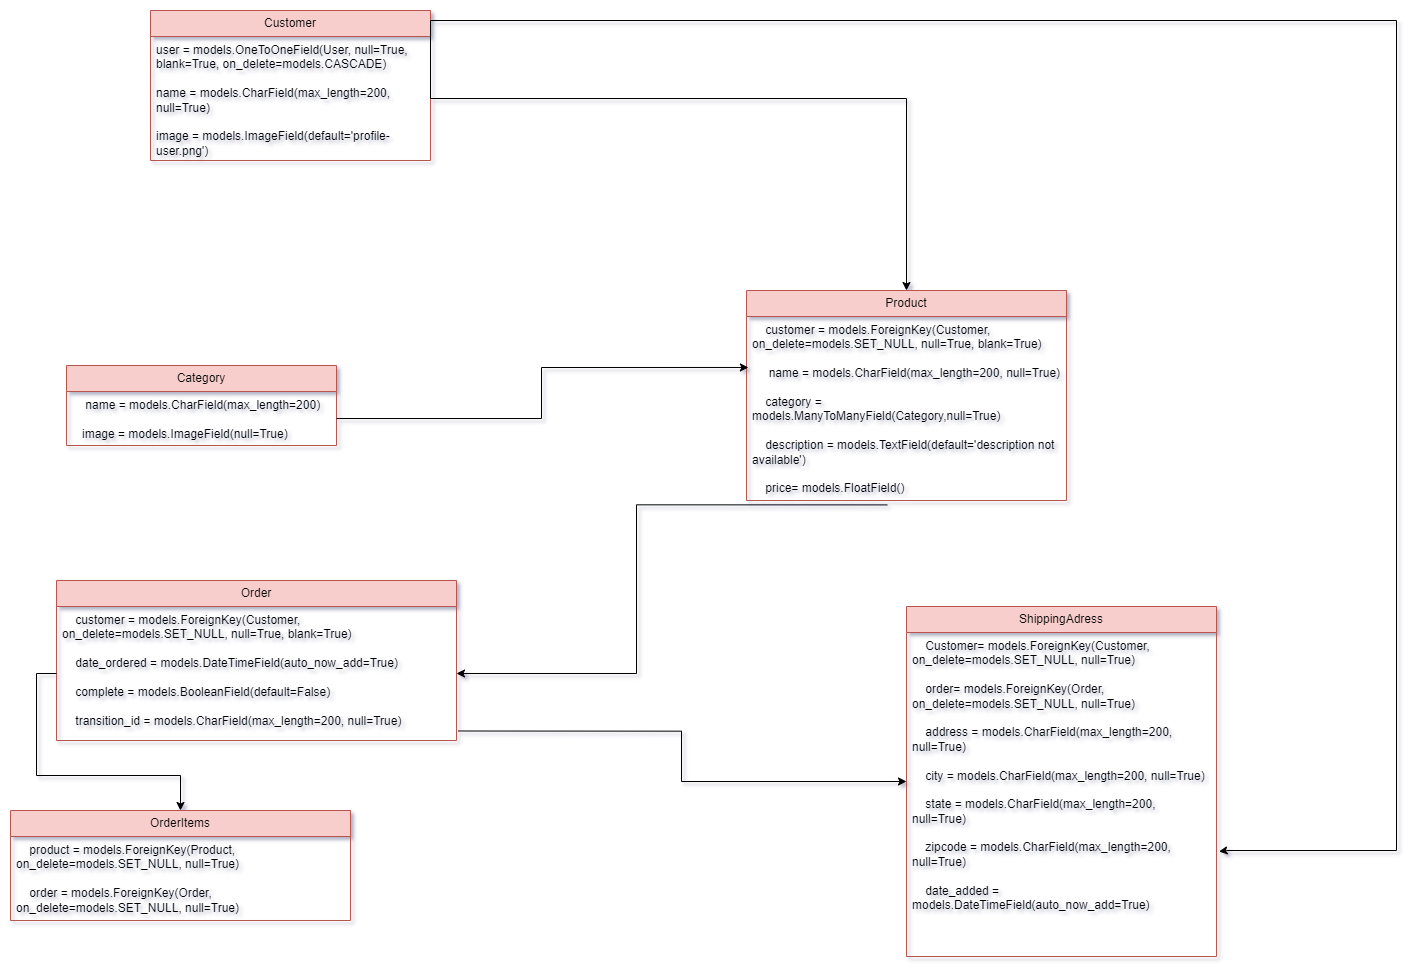

The diagram above was exported from draw.io. Its source (the exported page's mxGraphModel, read from the mxfile embedded in the PNG):
<mxGraphModel dx="2647" dy="1540" grid="1" gridSize="10" guides="1" tooltips="1" connect="1" arrows="1" fold="1" page="1" pageScale="1" pageWidth="827" pageHeight="1169" math="0" shadow="0">
  <root>
    <mxCell id="0" />
    <mxCell id="1" parent="0" />
    <mxCell id="32hRS4l0B0xgB1vImgMY-1" value="Customer" style="swimlane;fontStyle=0;childLayout=stackLayout;horizontal=1;startSize=26;fillColor=#f8cecc;horizontalStack=0;resizeParent=1;resizeParentMax=0;resizeLast=0;collapsible=1;marginBottom=0;whiteSpace=wrap;html=1;strokeColor=#b85450;" vertex="1" parent="1">
      <mxGeometry x="287" y="119" width="280" height="150" as="geometry" />
    </mxCell>
    <mxCell id="32hRS4l0B0xgB1vImgMY-2" value="&lt;div&gt;&lt;span style=&quot;background-color: initial;&quot;&gt;user = models.OneToOneField(User, null=True, blank=True, on_delete=models.CASCADE)&lt;/span&gt;&lt;br&gt;&lt;/div&gt;&lt;div&gt;&lt;br&gt;&lt;/div&gt;&lt;div&gt;name = models.CharField(max_length=200, null=True)&lt;/div&gt;&lt;div&gt;&lt;br&gt;&lt;/div&gt;&lt;div&gt;image = models.ImageField(default='profile-user.png')&lt;/div&gt;" style="text;strokeColor=none;fillColor=none;align=left;verticalAlign=top;spacingLeft=4;spacingRight=4;overflow=hidden;rotatable=0;points=[[0,0.5],[1,0.5]];portConstraint=eastwest;whiteSpace=wrap;html=1;" vertex="1" parent="32hRS4l0B0xgB1vImgMY-1">
      <mxGeometry y="26" width="280" height="124" as="geometry" />
    </mxCell>
    <mxCell id="32hRS4l0B0xgB1vImgMY-16" value="Category" style="swimlane;fontStyle=0;childLayout=stackLayout;horizontal=1;startSize=26;fillColor=#f8cecc;horizontalStack=0;resizeParent=1;resizeParentMax=0;resizeLast=0;collapsible=1;marginBottom=0;whiteSpace=wrap;html=1;strokeColor=#b85450;" vertex="1" parent="1">
      <mxGeometry x="203" y="474" width="270" height="80" as="geometry" />
    </mxCell>
    <mxCell id="32hRS4l0B0xgB1vImgMY-17" value="&lt;div&gt;&amp;nbsp; &amp;nbsp; name = models.CharField(max_length=200)&lt;/div&gt;&lt;div&gt;&amp;nbsp;&lt;/div&gt;&lt;div&gt;&amp;nbsp;&amp;nbsp; image = models.ImageField(null=True)&lt;/div&gt;" style="text;strokeColor=none;fillColor=none;align=left;verticalAlign=top;spacingLeft=4;spacingRight=4;overflow=hidden;rotatable=0;points=[[0,0.5],[1,0.5]];portConstraint=eastwest;whiteSpace=wrap;html=1;" vertex="1" parent="32hRS4l0B0xgB1vImgMY-16">
      <mxGeometry y="26" width="270" height="54" as="geometry" />
    </mxCell>
    <mxCell id="32hRS4l0B0xgB1vImgMY-19" value="Product" style="swimlane;fontStyle=0;childLayout=stackLayout;horizontal=1;startSize=26;fillColor=#f8cecc;horizontalStack=0;resizeParent=1;resizeParentMax=0;resizeLast=0;collapsible=1;marginBottom=0;whiteSpace=wrap;html=1;strokeColor=#b85450;" vertex="1" parent="1">
      <mxGeometry x="883" y="399" width="320" height="210" as="geometry" />
    </mxCell>
    <mxCell id="32hRS4l0B0xgB1vImgMY-20" value="&lt;div&gt;&amp;nbsp; &amp;nbsp; customer = models.ForeignKey(Customer, on_delete=models.SET_NULL, null=True, blank=True)&lt;/div&gt;&lt;div&gt;&amp;nbsp; &amp;nbsp;&lt;/div&gt;&lt;div&gt;&amp;nbsp; &amp;nbsp; &amp;nbsp;&lt;span style=&quot;background-color: initial;&quot;&gt;name = models.CharField(max_length=200, null=True)&lt;/span&gt;&lt;/div&gt;&lt;div&gt;&lt;br&gt;&lt;/div&gt;&lt;div&gt;&amp;nbsp; &amp;nbsp; category = models.ManyToManyField(Category,null=True)&lt;/div&gt;&lt;div&gt;&lt;br&gt;&lt;/div&gt;&lt;div&gt;&amp;nbsp; &amp;nbsp; description = models.TextField(default='description not available')&lt;/div&gt;&lt;div&gt;&lt;br&gt;&lt;/div&gt;&lt;div&gt;&amp;nbsp; &amp;nbsp; price= models.FloatField()&lt;/div&gt;&lt;div&gt;&lt;br&gt;&lt;/div&gt;&lt;div&gt;&amp;nbsp; &amp;nbsp; digital= models.BooleanField(default=False, null=True,blank=False)&lt;/div&gt;&lt;div&gt;&lt;br&gt;&lt;/div&gt;&lt;div&gt;&amp;nbsp; &amp;nbsp; image = models.ImageField(null=True)&lt;/div&gt;" style="text;strokeColor=none;fillColor=none;align=left;verticalAlign=top;spacingLeft=4;spacingRight=4;overflow=hidden;rotatable=0;points=[[0,0.5],[1,0.5]];portConstraint=eastwest;whiteSpace=wrap;html=1;" vertex="1" parent="32hRS4l0B0xgB1vImgMY-19">
      <mxGeometry y="26" width="320" height="184" as="geometry" />
    </mxCell>
    <mxCell id="32hRS4l0B0xgB1vImgMY-21" value="Order" style="swimlane;fontStyle=0;childLayout=stackLayout;horizontal=1;startSize=26;fillColor=#f8cecc;horizontalStack=0;resizeParent=1;resizeParentMax=0;resizeLast=0;collapsible=1;marginBottom=0;whiteSpace=wrap;html=1;strokeColor=#b85450;" vertex="1" parent="1">
      <mxGeometry x="193" y="689" width="400" height="160" as="geometry" />
    </mxCell>
    <mxCell id="32hRS4l0B0xgB1vImgMY-22" value="&lt;div&gt;&amp;nbsp; &amp;nbsp; customer = models.ForeignKey(Customer, on_delete=models.SET_NULL, null=True, blank=True)&lt;/div&gt;&lt;div&gt;&lt;br&gt;&lt;/div&gt;&lt;div&gt;&amp;nbsp; &amp;nbsp; date_ordered = models.DateTimeField(auto_now_add=True)&lt;/div&gt;&lt;div&gt;&lt;br&gt;&lt;/div&gt;&lt;div&gt;&amp;nbsp; &amp;nbsp; complete = models.BooleanField(default=False)&lt;/div&gt;&lt;div&gt;&lt;br&gt;&lt;/div&gt;&lt;div&gt;&amp;nbsp; &amp;nbsp; transition_id = models.CharField(max_length=200, null=True)&lt;/div&gt;" style="text;strokeColor=none;fillColor=none;align=left;verticalAlign=top;spacingLeft=4;spacingRight=4;overflow=hidden;rotatable=0;points=[[0,0.5],[1,0.5]];portConstraint=eastwest;whiteSpace=wrap;html=1;" vertex="1" parent="32hRS4l0B0xgB1vImgMY-21">
      <mxGeometry y="26" width="400" height="134" as="geometry" />
    </mxCell>
    <mxCell id="32hRS4l0B0xgB1vImgMY-24" value="OrderItems" style="swimlane;fontStyle=0;childLayout=stackLayout;horizontal=1;startSize=26;fillColor=#f8cecc;horizontalStack=0;resizeParent=1;resizeParentMax=0;resizeLast=0;collapsible=1;marginBottom=0;whiteSpace=wrap;html=1;strokeColor=#b85450;" vertex="1" parent="1">
      <mxGeometry x="147" y="919" width="340" height="110" as="geometry" />
    </mxCell>
    <mxCell id="32hRS4l0B0xgB1vImgMY-25" value="&lt;div&gt;&amp;nbsp; &amp;nbsp; product = models.ForeignKey(Product, on_delete=models.SET_NULL, null=True)&lt;/div&gt;&lt;div&gt;&lt;br&gt;&lt;/div&gt;&lt;div&gt;&amp;nbsp; &amp;nbsp; order = models.ForeignKey(Order, on_delete=models.SET_NULL, null=True)&lt;/div&gt;&lt;div&gt;&lt;br&gt;&lt;/div&gt;&lt;div&gt;&amp;nbsp; &amp;nbsp; quantity = models.IntegerField(default=0, null=True, blank=True)&lt;/div&gt;&lt;div&gt;&lt;br&gt;&lt;/div&gt;&lt;div&gt;&amp;nbsp; &amp;nbsp; date_added = models.DateTimeField(auto_now_add=True)&lt;/div&gt;" style="text;strokeColor=none;fillColor=none;align=left;verticalAlign=top;spacingLeft=4;spacingRight=4;overflow=hidden;rotatable=0;points=[[0,0.5],[1,0.5]];portConstraint=eastwest;whiteSpace=wrap;html=1;" vertex="1" parent="32hRS4l0B0xgB1vImgMY-24">
      <mxGeometry y="26" width="340" height="84" as="geometry" />
    </mxCell>
    <mxCell id="32hRS4l0B0xgB1vImgMY-26" value="ShippingAdress" style="swimlane;fontStyle=0;childLayout=stackLayout;horizontal=1;startSize=26;fillColor=#f8cecc;horizontalStack=0;resizeParent=1;resizeParentMax=0;resizeLast=0;collapsible=1;marginBottom=0;whiteSpace=wrap;html=1;strokeColor=#b85450;" vertex="1" parent="1">
      <mxGeometry x="1043" y="715" width="310" height="350" as="geometry" />
    </mxCell>
    <mxCell id="32hRS4l0B0xgB1vImgMY-27" value="&lt;div&gt;&amp;nbsp; &amp;nbsp; Customer= models.ForeignKey(Customer, on_delete=models.SET_NULL, null=True)&lt;/div&gt;&lt;div&gt;&lt;br&gt;&lt;/div&gt;&lt;div&gt;&amp;nbsp; &amp;nbsp; order= models.ForeignKey(Order, on_delete=models.SET_NULL, null=True)&lt;/div&gt;&lt;div&gt;&lt;br&gt;&lt;/div&gt;&lt;div&gt;&amp;nbsp; &amp;nbsp; address = models.CharField(max_length=200, null=True)&lt;/div&gt;&lt;div&gt;&lt;br&gt;&lt;/div&gt;&lt;div&gt;&amp;nbsp; &amp;nbsp; city = models.CharField(max_length=200, null=True)&lt;/div&gt;&lt;div&gt;&lt;br&gt;&lt;/div&gt;&lt;div&gt;&amp;nbsp; &amp;nbsp; state = models.CharField(max_length=200, null=True)&lt;/div&gt;&lt;div&gt;&lt;br&gt;&lt;/div&gt;&lt;div&gt;&amp;nbsp; &amp;nbsp; zipcode = models.CharField(max_length=200, null=True)&lt;/div&gt;&lt;div&gt;&lt;br&gt;&lt;/div&gt;&lt;div&gt;&amp;nbsp; &amp;nbsp; date_added = models.DateTimeField(auto_now_add=True)&lt;/div&gt;" style="text;strokeColor=none;fillColor=none;align=left;verticalAlign=top;spacingLeft=4;spacingRight=4;overflow=hidden;rotatable=0;points=[[0,0.5],[1,0.5]];portConstraint=eastwest;whiteSpace=wrap;html=1;" vertex="1" parent="32hRS4l0B0xgB1vImgMY-26">
      <mxGeometry y="26" width="310" height="324" as="geometry" />
    </mxCell>
    <mxCell id="32hRS4l0B0xgB1vImgMY-28" style="edgeStyle=orthogonalEdgeStyle;rounded=0;orthogonalLoop=1;jettySize=auto;html=1;exitX=1;exitY=0.5;exitDx=0;exitDy=0;entryX=0.5;entryY=0;entryDx=0;entryDy=0;" edge="1" parent="1" source="32hRS4l0B0xgB1vImgMY-2" target="32hRS4l0B0xgB1vImgMY-19">
      <mxGeometry relative="1" as="geometry" />
    </mxCell>
    <mxCell id="32hRS4l0B0xgB1vImgMY-29" style="edgeStyle=orthogonalEdgeStyle;rounded=0;orthogonalLoop=1;jettySize=auto;html=1;exitX=1;exitY=0.5;exitDx=0;exitDy=0;entryX=0.006;entryY=0.277;entryDx=0;entryDy=0;entryPerimeter=0;" edge="1" parent="1" source="32hRS4l0B0xgB1vImgMY-17" target="32hRS4l0B0xgB1vImgMY-20">
      <mxGeometry relative="1" as="geometry">
        <mxPoint x="603" y="528" as="targetPoint" />
      </mxGeometry>
    </mxCell>
    <mxCell id="32hRS4l0B0xgB1vImgMY-30" style="edgeStyle=orthogonalEdgeStyle;rounded=0;orthogonalLoop=1;jettySize=auto;html=1;entryX=1;entryY=0.5;entryDx=0;entryDy=0;exitX=0.44;exitY=1.024;exitDx=0;exitDy=0;exitPerimeter=0;" edge="1" parent="1" source="32hRS4l0B0xgB1vImgMY-20" target="32hRS4l0B0xgB1vImgMY-22">
      <mxGeometry relative="1" as="geometry">
        <mxPoint x="773" y="659" as="sourcePoint" />
        <Array as="points">
          <mxPoint x="773" y="613" />
          <mxPoint x="773" y="782" />
        </Array>
      </mxGeometry>
    </mxCell>
    <mxCell id="32hRS4l0B0xgB1vImgMY-31" style="edgeStyle=orthogonalEdgeStyle;rounded=0;orthogonalLoop=1;jettySize=auto;html=1;" edge="1" parent="1" source="32hRS4l0B0xgB1vImgMY-22" target="32hRS4l0B0xgB1vImgMY-24">
      <mxGeometry relative="1" as="geometry" />
    </mxCell>
    <mxCell id="32hRS4l0B0xgB1vImgMY-32" style="edgeStyle=orthogonalEdgeStyle;rounded=0;orthogonalLoop=1;jettySize=auto;html=1;exitX=1.005;exitY=0.929;exitDx=0;exitDy=0;exitPerimeter=0;" edge="1" parent="1" source="32hRS4l0B0xgB1vImgMY-22" target="32hRS4l0B0xgB1vImgMY-26">
      <mxGeometry relative="1" as="geometry" />
    </mxCell>
    <mxCell id="32hRS4l0B0xgB1vImgMY-33" style="edgeStyle=orthogonalEdgeStyle;rounded=0;orthogonalLoop=1;jettySize=auto;html=1;exitX=1;exitY=0.5;exitDx=0;exitDy=0;entryX=1.008;entryY=0.676;entryDx=0;entryDy=0;entryPerimeter=0;" edge="1" parent="1" source="32hRS4l0B0xgB1vImgMY-2" target="32hRS4l0B0xgB1vImgMY-27">
      <mxGeometry relative="1" as="geometry">
        <mxPoint x="963" y="1149" as="targetPoint" />
        <Array as="points">
          <mxPoint x="567" y="129" />
          <mxPoint x="1533" y="129" />
          <mxPoint x="1533" y="959" />
          <mxPoint x="1363" y="959" />
        </Array>
      </mxGeometry>
    </mxCell>
  </root>
</mxGraphModel>